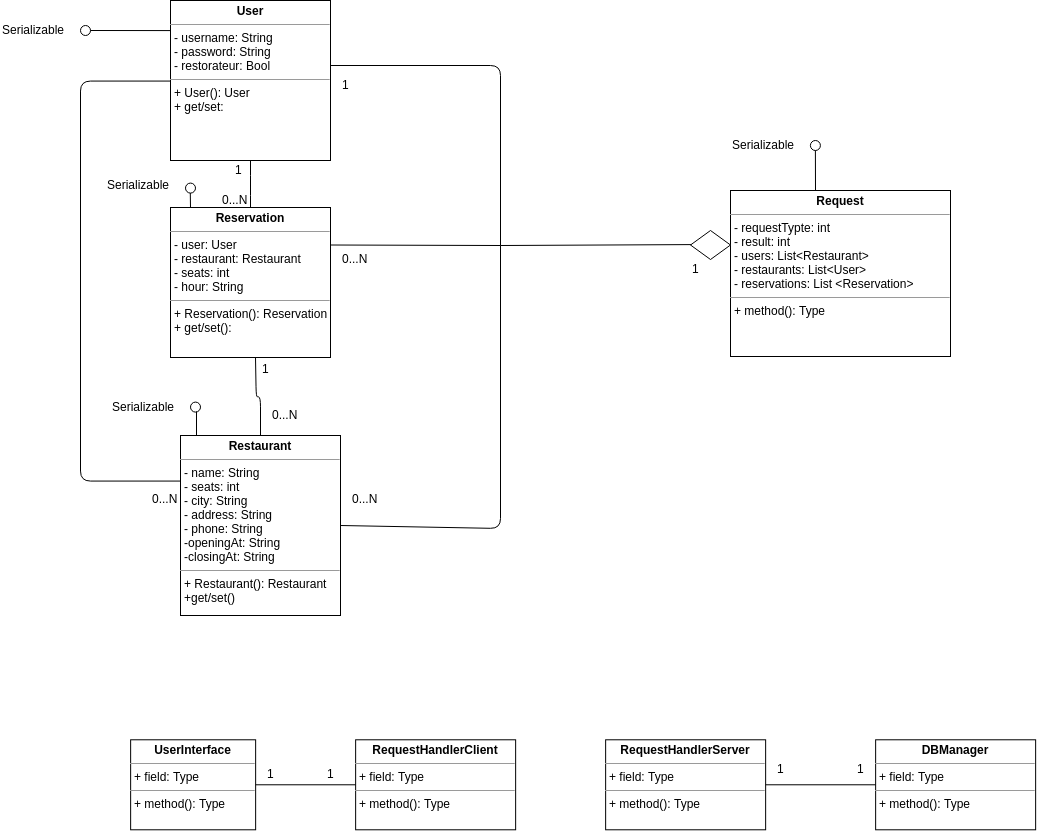

The diagram above was exported from draw.io. Its source (the exported page's mxGraphModel, read from the mxfile embedded in the PNG):
<mxGraphModel dx="1220" dy="713" grid="1" gridSize="10" guides="1" tooltips="1" connect="1" arrows="1" fold="1" page="1" pageScale="1" pageWidth="827" pageHeight="1169" math="0" shadow="0">
  <root>
    <mxCell id="0" />
    <mxCell id="1" parent="0" />
    <mxCell id="xtg_zEWBpM99QpxzBrqH-1" value="&lt;p style=&quot;margin: 0px ; margin-top: 4px ; text-align: center&quot;&gt;&lt;b&gt;UserInterface&lt;/b&gt;&lt;/p&gt;&lt;hr size=&quot;1&quot;&gt;&lt;p style=&quot;margin: 0px ; margin-left: 4px&quot;&gt;+ field: Type&lt;/p&gt;&lt;hr size=&quot;1&quot;&gt;&lt;p style=&quot;margin: 0px ; margin-left: 4px&quot;&gt;+ method(): Type&lt;/p&gt;" style="verticalAlign=top;align=left;overflow=fill;fontSize=12;fontFamily=Helvetica;html=1;" parent="1" vertex="1">
      <mxGeometry x="310.1428571428571" y="954.2857142857143" width="125" height="90" as="geometry" />
    </mxCell>
    <mxCell id="xtg_zEWBpM99QpxzBrqH-2" value="&lt;p style=&quot;margin: 0px ; margin-top: 4px ; text-align: center&quot;&gt;&lt;b&gt;Reservation&lt;/b&gt;&lt;/p&gt;&lt;hr size=&quot;1&quot;&gt;&lt;p style=&quot;margin: 0px ; margin-left: 4px&quot;&gt;- user: User&lt;br&gt;&lt;/p&gt;&lt;p style=&quot;margin: 0px ; margin-left: 4px&quot;&gt;- restaurant: Restaurant&lt;/p&gt;&lt;p style=&quot;margin: 0px ; margin-left: 4px&quot;&gt;- seats: int&lt;br&gt;&lt;/p&gt;&lt;p style=&quot;margin: 0px ; margin-left: 4px&quot;&gt;- hour: String&lt;br&gt;&lt;/p&gt;&lt;hr size=&quot;1&quot;&gt;&lt;p style=&quot;margin: 0px ; margin-left: 4px&quot;&gt;+ Reservation(): Reservation&lt;/p&gt;&lt;p style=&quot;margin: 0px ; margin-left: 4px&quot;&gt;+ get/set():&lt;br&gt;&lt;/p&gt;" style="verticalAlign=top;align=left;overflow=fill;fontSize=12;fontFamily=Helvetica;html=1;" parent="1" vertex="1">
      <mxGeometry x="350" y="422" width="160" height="150" as="geometry" />
    </mxCell>
    <mxCell id="xtg_zEWBpM99QpxzBrqH-3" value="&lt;p style=&quot;margin: 0px ; margin-top: 4px ; text-align: center&quot;&gt;&lt;b&gt;User&lt;/b&gt;&lt;/p&gt;&lt;hr size=&quot;1&quot;&gt;&lt;p style=&quot;margin: 0px ; margin-left: 4px&quot;&gt;- username: String&lt;/p&gt;&lt;p style=&quot;margin: 0px ; margin-left: 4px&quot;&gt;- password: String&lt;/p&gt;&lt;p style=&quot;margin: 0px ; margin-left: 4px&quot;&gt;&lt;span&gt;- restorateur: Bool&lt;/span&gt;&lt;br&gt;&lt;/p&gt;&lt;hr size=&quot;1&quot;&gt;&lt;p style=&quot;margin: 0px ; margin-left: 4px&quot;&gt;+ User(): User&lt;/p&gt;&lt;p style=&quot;margin: 0px ; margin-left: 4px&quot;&gt;+ get/set:&lt;/p&gt;" style="verticalAlign=top;align=left;overflow=fill;fontSize=12;fontFamily=Helvetica;html=1;" parent="1" vertex="1">
      <mxGeometry x="350" y="215" width="160" height="160" as="geometry" />
    </mxCell>
    <mxCell id="xtg_zEWBpM99QpxzBrqH-6" value="&lt;p style=&quot;margin: 0px ; margin-top: 4px ; text-align: center&quot;&gt;&lt;b&gt;RequestHandlerClient&lt;/b&gt;&lt;br&gt;&lt;/p&gt;&lt;hr size=&quot;1&quot;&gt;&lt;p style=&quot;margin: 0px ; margin-left: 4px&quot;&gt;+ field: Type&lt;/p&gt;&lt;hr size=&quot;1&quot;&gt;&lt;p style=&quot;margin: 0px ; margin-left: 4px&quot;&gt;+ method(): Type&lt;/p&gt;" style="verticalAlign=top;align=left;overflow=fill;fontSize=12;fontFamily=Helvetica;html=1;" parent="1" vertex="1">
      <mxGeometry x="535.1428571428571" y="954.2857142857143" width="160" height="90" as="geometry" />
    </mxCell>
    <mxCell id="xtg_zEWBpM99QpxzBrqH-7" value="&lt;p style=&quot;margin: 0px ; margin-top: 4px ; text-align: center&quot;&gt;&lt;b&gt;RequestHandlerServer&lt;/b&gt;&lt;br&gt;&lt;/p&gt;&lt;hr size=&quot;1&quot;&gt;&lt;p style=&quot;margin: 0px ; margin-left: 4px&quot;&gt;+ field: Type&lt;/p&gt;&lt;hr size=&quot;1&quot;&gt;&lt;p style=&quot;margin: 0px ; margin-left: 4px&quot;&gt;+ method(): Type&lt;/p&gt;" style="verticalAlign=top;align=left;overflow=fill;fontSize=12;fontFamily=Helvetica;html=1;" parent="1" vertex="1">
      <mxGeometry x="785.1428571428571" y="954.2857142857143" width="160" height="90" as="geometry" />
    </mxCell>
    <mxCell id="xtg_zEWBpM99QpxzBrqH-8" value="&lt;p style=&quot;margin: 0px ; margin-top: 4px ; text-align: center&quot;&gt;&lt;b&gt;DBManager&lt;/b&gt;&lt;br&gt;&lt;/p&gt;&lt;hr size=&quot;1&quot;&gt;&lt;p style=&quot;margin: 0px ; margin-left: 4px&quot;&gt;+ field: Type&lt;/p&gt;&lt;hr size=&quot;1&quot;&gt;&lt;p style=&quot;margin: 0px ; margin-left: 4px&quot;&gt;+ method(): Type&lt;/p&gt;" style="verticalAlign=top;align=left;overflow=fill;fontSize=12;fontFamily=Helvetica;html=1;" parent="1" vertex="1">
      <mxGeometry x="1055.142857142857" y="954.2857142857143" width="160" height="90" as="geometry" />
    </mxCell>
    <mxCell id="xtg_zEWBpM99QpxzBrqH-20" value="&lt;p style=&quot;margin: 0px ; margin-top: 4px ; text-align: center&quot;&gt;&lt;b&gt;Request&lt;/b&gt;&lt;/p&gt;&lt;hr size=&quot;1&quot;&gt;&lt;p style=&quot;margin: 0px ; margin-left: 4px&quot;&gt;- requestTypte: int&lt;/p&gt;&lt;p style=&quot;margin: 0px ; margin-left: 4px&quot;&gt;- result: int&amp;nbsp;&lt;/p&gt;&lt;p style=&quot;margin: 0px ; margin-left: 4px&quot;&gt;- users: List&amp;lt;Restaurant&amp;gt;&lt;/p&gt;&lt;p style=&quot;margin: 0px ; margin-left: 4px&quot;&gt;- restaurants: List&amp;lt;User&amp;gt;&lt;/p&gt;&lt;p style=&quot;margin: 0px ; margin-left: 4px&quot;&gt;- reservations: List &amp;lt;Reservation&amp;gt;&lt;/p&gt;&lt;hr size=&quot;1&quot;&gt;&lt;p style=&quot;margin: 0px ; margin-left: 4px&quot;&gt;+ method(): Type&lt;/p&gt;" style="verticalAlign=top;align=left;overflow=fill;fontSize=12;fontFamily=Helvetica;html=1;" parent="1" vertex="1">
      <mxGeometry x="910" y="405" width="220" height="166" as="geometry" />
    </mxCell>
    <mxCell id="xtg_zEWBpM99QpxzBrqH-26" value="&lt;p style=&quot;margin: 0px ; margin-top: 4px ; text-align: center&quot;&gt;&lt;b&gt;Restaurant&lt;/b&gt;&lt;/p&gt;&lt;hr size=&quot;1&quot;&gt;&lt;p style=&quot;margin: 0px ; margin-left: 4px&quot;&gt;- name: String&lt;/p&gt;&lt;p style=&quot;margin: 0px ; margin-left: 4px&quot;&gt;- seats: int&lt;/p&gt;&lt;p style=&quot;margin: 0px ; margin-left: 4px&quot;&gt;- city: String&lt;/p&gt;&lt;p style=&quot;margin: 0px ; margin-left: 4px&quot;&gt;- address: String&lt;/p&gt;&lt;p style=&quot;margin: 0px ; margin-left: 4px&quot;&gt;- phone: String&lt;/p&gt;&lt;p style=&quot;margin: 0px ; margin-left: 4px&quot;&gt;-openingAt: String&lt;/p&gt;&lt;p style=&quot;margin: 0px ; margin-left: 4px&quot;&gt;-closingAt: String&lt;br&gt;&lt;/p&gt;&lt;hr size=&quot;1&quot;&gt;&lt;p style=&quot;margin: 0px ; margin-left: 4px&quot;&gt;+ Restaurant(): Restaurant&lt;/p&gt;&lt;p style=&quot;margin: 0px ; margin-left: 4px&quot;&gt;+get/set()&lt;br&gt;&lt;/p&gt;" style="verticalAlign=top;align=left;overflow=fill;fontSize=12;fontFamily=Helvetica;html=1;" parent="1" vertex="1">
      <mxGeometry x="360" y="650" width="160" height="180" as="geometry" />
    </mxCell>
    <mxCell id="G6OeGGX5CA-DRy3yFy3d-2" value="" style="endArrow=none;html=1;exitX=1;exitY=0.5;exitDx=0;exitDy=0;entryX=0;entryY=0.5;entryDx=0;entryDy=0;" edge="1" parent="1" source="xtg_zEWBpM99QpxzBrqH-1" target="xtg_zEWBpM99QpxzBrqH-6">
      <mxGeometry width="50" height="50" relative="1" as="geometry">
        <mxPoint x="115.14285714285688" y="1654.2857142857142" as="sourcePoint" />
        <mxPoint x="165.14285714285688" y="1604.2857142857142" as="targetPoint" />
        <Array as="points" />
      </mxGeometry>
    </mxCell>
    <mxCell id="G6OeGGX5CA-DRy3yFy3d-3" value="1" style="text;html=1;resizable=0;points=[];autosize=1;align=left;verticalAlign=top;spacingTop=-4;" vertex="1" parent="1">
      <mxGeometry x="445.1428571428571" y="979.2857142857143" width="20" height="20" as="geometry" />
    </mxCell>
    <mxCell id="G6OeGGX5CA-DRy3yFy3d-4" value="1" style="text;html=1;resizable=0;points=[];autosize=1;align=left;verticalAlign=top;spacingTop=-4;" vertex="1" parent="1">
      <mxGeometry x="505.1428571428571" y="979.2857142857143" width="20" height="20" as="geometry" />
    </mxCell>
    <mxCell id="G6OeGGX5CA-DRy3yFy3d-5" value="" style="endArrow=none;html=1;exitX=1;exitY=0.5;exitDx=0;exitDy=0;entryX=0;entryY=0.5;entryDx=0;entryDy=0;" edge="1" parent="1" source="xtg_zEWBpM99QpxzBrqH-7" target="xtg_zEWBpM99QpxzBrqH-8">
      <mxGeometry width="50" height="50" relative="1" as="geometry">
        <mxPoint x="965.1428571428571" y="1014.2857142857143" as="sourcePoint" />
        <mxPoint x="1015.1428571428571" y="964.2857142857143" as="targetPoint" />
      </mxGeometry>
    </mxCell>
    <mxCell id="G6OeGGX5CA-DRy3yFy3d-6" value="1" style="text;html=1;resizable=0;points=[];autosize=1;align=left;verticalAlign=top;spacingTop=-4;" vertex="1" parent="1">
      <mxGeometry x="955.1428571428571" y="974.2857142857143" width="20" height="20" as="geometry" />
    </mxCell>
    <mxCell id="G6OeGGX5CA-DRy3yFy3d-7" value="1" style="text;html=1;resizable=0;points=[];autosize=1;align=left;verticalAlign=top;spacingTop=-4;" vertex="1" parent="1">
      <mxGeometry x="1035.142857142857" y="974.2857142857143" width="20" height="20" as="geometry" />
    </mxCell>
    <mxCell id="G6OeGGX5CA-DRy3yFy3d-11" value="" style="endArrow=none;html=1;exitX=0;exitY=0.5;exitDx=0;exitDy=0;entryX=0;entryY=0.25;entryDx=0;entryDy=0;edgeStyle=orthogonalEdgeStyle;" edge="1" parent="1" source="xtg_zEWBpM99QpxzBrqH-3" target="xtg_zEWBpM99QpxzBrqH-26">
      <mxGeometry width="50" height="50" relative="1" as="geometry">
        <mxPoint x="230" y="450" as="sourcePoint" />
        <mxPoint x="280" y="400" as="targetPoint" />
        <Array as="points">
          <mxPoint x="260" y="296" />
          <mxPoint x="260" y="696" />
        </Array>
      </mxGeometry>
    </mxCell>
    <mxCell id="G6OeGGX5CA-DRy3yFy3d-15" value="" style="endArrow=none;html=1;entryX=0.5;entryY=1;entryDx=0;entryDy=0;exitX=0.5;exitY=0;exitDx=0;exitDy=0;" edge="1" parent="1" source="xtg_zEWBpM99QpxzBrqH-2" target="xtg_zEWBpM99QpxzBrqH-3">
      <mxGeometry width="50" height="50" relative="1" as="geometry">
        <mxPoint x="180" y="430" as="sourcePoint" />
        <mxPoint x="-180" y="810" as="targetPoint" />
        <Array as="points">
          <mxPoint x="430" y="400" />
        </Array>
      </mxGeometry>
    </mxCell>
    <mxCell id="G6OeGGX5CA-DRy3yFy3d-31" value="" style="endArrow=none;html=1;" edge="1" parent="1">
      <mxGeometry width="50" height="50" relative="1" as="geometry">
        <mxPoint x="510" y="280" as="sourcePoint" />
        <mxPoint x="680" y="460" as="targetPoint" />
        <Array as="points">
          <mxPoint x="680" y="280" />
        </Array>
      </mxGeometry>
    </mxCell>
    <mxCell id="G6OeGGX5CA-DRy3yFy3d-32" value="" style="endArrow=none;html=1;exitX=1;exitY=0.5;exitDx=0;exitDy=0;" edge="1" parent="1" source="xtg_zEWBpM99QpxzBrqH-26">
      <mxGeometry width="50" height="50" relative="1" as="geometry">
        <mxPoint x="680" y="800" as="sourcePoint" />
        <mxPoint x="680" y="460" as="targetPoint" />
        <Array as="points">
          <mxPoint x="680" y="743" />
        </Array>
      </mxGeometry>
    </mxCell>
    <mxCell id="G6OeGGX5CA-DRy3yFy3d-34" value="" style="endArrow=none;html=1;" edge="1" parent="1">
      <mxGeometry width="50" height="50" relative="1" as="geometry">
        <mxPoint x="680" y="460" as="sourcePoint" />
        <mxPoint x="890" y="459" as="targetPoint" />
        <Array as="points" />
      </mxGeometry>
    </mxCell>
    <mxCell id="G6OeGGX5CA-DRy3yFy3d-35" value="" style="rhombus;whiteSpace=wrap;html=1;" vertex="1" parent="1">
      <mxGeometry x="870" y="445" width="40" height="29" as="geometry" />
    </mxCell>
    <mxCell id="G6OeGGX5CA-DRy3yFy3d-37" value="" style="endArrow=none;html=1;exitX=0.5;exitY=0;exitDx=0;exitDy=0;edgeStyle=orthogonalEdgeStyle;" edge="1" parent="1" source="xtg_zEWBpM99QpxzBrqH-26">
      <mxGeometry width="50" height="50" relative="1" as="geometry">
        <mxPoint x="385" y="622" as="sourcePoint" />
        <mxPoint x="435" y="572" as="targetPoint" />
      </mxGeometry>
    </mxCell>
    <mxCell id="G6OeGGX5CA-DRy3yFy3d-38" value="" style="endArrow=none;html=1;exitX=1;exitY=0.25;exitDx=0;exitDy=0;" edge="1" parent="1" source="xtg_zEWBpM99QpxzBrqH-2">
      <mxGeometry width="50" height="50" relative="1" as="geometry">
        <mxPoint x="510" y="509.5" as="sourcePoint" />
        <mxPoint x="680" y="460" as="targetPoint" />
      </mxGeometry>
    </mxCell>
    <mxCell id="G6OeGGX5CA-DRy3yFy3d-41" value="0...N" style="text;html=1;resizable=0;points=[];autosize=1;align=left;verticalAlign=top;spacingTop=-4;" vertex="1" parent="1">
      <mxGeometry x="330" y="704" width="40" height="20" as="geometry" />
    </mxCell>
    <mxCell id="G6OeGGX5CA-DRy3yFy3d-42" value="1" style="text;html=1;resizable=0;points=[];autosize=1;align=left;verticalAlign=top;spacingTop=-4;" vertex="1" parent="1">
      <mxGeometry x="440" y="574" width="20" height="20" as="geometry" />
    </mxCell>
    <mxCell id="G6OeGGX5CA-DRy3yFy3d-43" value="0...N" style="text;html=1;resizable=0;points=[];autosize=1;align=left;verticalAlign=top;spacingTop=-4;" vertex="1" parent="1">
      <mxGeometry x="450" y="620" width="40" height="20" as="geometry" />
    </mxCell>
    <mxCell id="G6OeGGX5CA-DRy3yFy3d-44" value="1" style="text;html=1;resizable=0;points=[];autosize=1;align=left;verticalAlign=top;spacingTop=-4;" vertex="1" parent="1">
      <mxGeometry x="413" y="375" width="20" height="20" as="geometry" />
    </mxCell>
    <mxCell id="G6OeGGX5CA-DRy3yFy3d-45" value="0...N" style="text;html=1;resizable=0;points=[];autosize=1;align=left;verticalAlign=top;spacingTop=-4;" vertex="1" parent="1">
      <mxGeometry x="400" y="405" width="40" height="20" as="geometry" />
    </mxCell>
    <mxCell id="G6OeGGX5CA-DRy3yFy3d-46" value="1" style="text;html=1;resizable=0;points=[];autosize=1;align=left;verticalAlign=top;spacingTop=-4;" vertex="1" parent="1">
      <mxGeometry x="520" y="290" width="20" height="20" as="geometry" />
    </mxCell>
    <mxCell id="G6OeGGX5CA-DRy3yFy3d-47" value="0...N" style="text;html=1;resizable=0;points=[];autosize=1;align=left;verticalAlign=top;spacingTop=-4;" vertex="1" parent="1">
      <mxGeometry x="520" y="464" width="40" height="20" as="geometry" />
    </mxCell>
    <mxCell id="G6OeGGX5CA-DRy3yFy3d-48" value="0...N" style="text;html=1;resizable=0;points=[];autosize=1;align=left;verticalAlign=top;spacingTop=-4;" vertex="1" parent="1">
      <mxGeometry x="530" y="704" width="40" height="20" as="geometry" />
    </mxCell>
    <mxCell id="G6OeGGX5CA-DRy3yFy3d-49" value="1" style="text;html=1;resizable=0;points=[];autosize=1;align=left;verticalAlign=top;spacingTop=-4;" vertex="1" parent="1">
      <mxGeometry x="870" y="474" width="20" height="20" as="geometry" />
    </mxCell>
    <mxCell id="G6OeGGX5CA-DRy3yFy3d-58" value="" style="group" vertex="1" connectable="0" parent="1">
      <mxGeometry x="180" y="235" width="90" height="20" as="geometry" />
    </mxCell>
    <mxCell id="G6OeGGX5CA-DRy3yFy3d-52" value="" style="ellipse;whiteSpace=wrap;html=1;fontFamily=Helvetica;fontSize=12;fontColor=#000000;align=center;strokeColor=#000000;fillColor=#ffffff;points=[];aspect=fixed;resizable=0;rotation=-90;" vertex="1" parent="G6OeGGX5CA-DRy3yFy3d-58">
      <mxGeometry x="80" y="5" width="10" height="10" as="geometry" />
    </mxCell>
    <mxCell id="G6OeGGX5CA-DRy3yFy3d-53" value="Serializable" style="text;html=1;resizable=0;points=[];autosize=1;align=left;verticalAlign=top;spacingTop=-4;" vertex="1" parent="G6OeGGX5CA-DRy3yFy3d-58">
      <mxGeometry width="80" height="20" as="geometry" />
    </mxCell>
    <mxCell id="G6OeGGX5CA-DRy3yFy3d-50" value="" style="rounded=0;orthogonalLoop=1;jettySize=auto;html=1;endArrow=none;endFill=0;exitX=0;exitY=0.188;exitDx=0;exitDy=0;exitPerimeter=0;" edge="1" target="G6OeGGX5CA-DRy3yFy3d-52" parent="1" source="xtg_zEWBpM99QpxzBrqH-3">
      <mxGeometry relative="1" as="geometry">
        <mxPoint x="140" y="10" as="sourcePoint" />
      </mxGeometry>
    </mxCell>
    <mxCell id="G6OeGGX5CA-DRy3yFy3d-59" value="" style="group" vertex="1" connectable="0" parent="1">
      <mxGeometry x="909.9" y="350" width="90" height="20" as="geometry" />
    </mxCell>
    <mxCell id="G6OeGGX5CA-DRy3yFy3d-60" value="" style="ellipse;whiteSpace=wrap;html=1;fontFamily=Helvetica;fontSize=12;fontColor=#000000;align=center;strokeColor=#000000;fillColor=#ffffff;points=[];aspect=fixed;resizable=0;rotation=-90;" vertex="1" parent="G6OeGGX5CA-DRy3yFy3d-59">
      <mxGeometry x="80" y="5" width="10" height="10" as="geometry" />
    </mxCell>
    <mxCell id="G6OeGGX5CA-DRy3yFy3d-61" value="Serializable" style="text;html=1;resizable=0;points=[];autosize=1;align=left;verticalAlign=top;spacingTop=-4;" vertex="1" parent="G6OeGGX5CA-DRy3yFy3d-59">
      <mxGeometry width="80" height="20" as="geometry" />
    </mxCell>
    <mxCell id="G6OeGGX5CA-DRy3yFy3d-62" value="" style="group" vertex="1" connectable="0" parent="1">
      <mxGeometry x="290" y="611.6" width="90" height="20" as="geometry" />
    </mxCell>
    <mxCell id="G6OeGGX5CA-DRy3yFy3d-63" value="" style="ellipse;whiteSpace=wrap;html=1;fontFamily=Helvetica;fontSize=12;fontColor=#000000;align=center;strokeColor=#000000;fillColor=#ffffff;points=[];aspect=fixed;resizable=0;rotation=-90;" vertex="1" parent="G6OeGGX5CA-DRy3yFy3d-62">
      <mxGeometry x="80" y="5" width="10" height="10" as="geometry" />
    </mxCell>
    <mxCell id="G6OeGGX5CA-DRy3yFy3d-64" value="Serializable" style="text;html=1;resizable=0;points=[];autosize=1;align=left;verticalAlign=top;spacingTop=-4;" vertex="1" parent="G6OeGGX5CA-DRy3yFy3d-62">
      <mxGeometry width="80" height="20" as="geometry" />
    </mxCell>
    <mxCell id="G6OeGGX5CA-DRy3yFy3d-65" value="" style="group" vertex="1" connectable="0" parent="1">
      <mxGeometry x="285" y="390.1" width="90" height="20" as="geometry" />
    </mxCell>
    <mxCell id="G6OeGGX5CA-DRy3yFy3d-66" value="" style="ellipse;whiteSpace=wrap;html=1;fontFamily=Helvetica;fontSize=12;fontColor=#000000;align=center;strokeColor=#000000;fillColor=#ffffff;points=[];aspect=fixed;resizable=0;rotation=-90;" vertex="1" parent="G6OeGGX5CA-DRy3yFy3d-65">
      <mxGeometry x="80" y="7.5" width="10" height="10" as="geometry" />
    </mxCell>
    <mxCell id="G6OeGGX5CA-DRy3yFy3d-67" value="Serializable" style="text;html=1;resizable=0;points=[];autosize=1;align=left;verticalAlign=top;spacingTop=-4;" vertex="1" parent="G6OeGGX5CA-DRy3yFy3d-65">
      <mxGeometry width="80" height="20" as="geometry" />
    </mxCell>
    <mxCell id="G6OeGGX5CA-DRy3yFy3d-68" value="" style="endArrow=none;html=1;" edge="1" parent="1" target="G6OeGGX5CA-DRy3yFy3d-60">
      <mxGeometry width="50" height="50" relative="1" as="geometry">
        <mxPoint x="995" y="404.79999999999995" as="sourcePoint" />
        <mxPoint x="1045" y="354.79999999999995" as="targetPoint" />
      </mxGeometry>
    </mxCell>
    <mxCell id="G6OeGGX5CA-DRy3yFy3d-69" value="" style="endArrow=none;html=1;" edge="1" parent="1">
      <mxGeometry width="50" height="50" relative="1" as="geometry">
        <mxPoint x="370" y="422.5" as="sourcePoint" />
        <mxPoint x="369.80000000000007" y="407.5" as="targetPoint" />
      </mxGeometry>
    </mxCell>
    <mxCell id="G6OeGGX5CA-DRy3yFy3d-70" value="" style="endArrow=none;html=1;entryX=0.06;entryY=0.6;entryDx=0;entryDy=0;entryPerimeter=0;exitX=0.1;exitY=0;exitDx=0;exitDy=0;exitPerimeter=0;" edge="1" parent="1" source="xtg_zEWBpM99QpxzBrqH-26" target="G6OeGGX5CA-DRy3yFy3d-63">
      <mxGeometry width="50" height="50" relative="1" as="geometry">
        <mxPoint x="360" y="650" as="sourcePoint" />
        <mxPoint x="410" y="600" as="targetPoint" />
      </mxGeometry>
    </mxCell>
  </root>
</mxGraphModel>